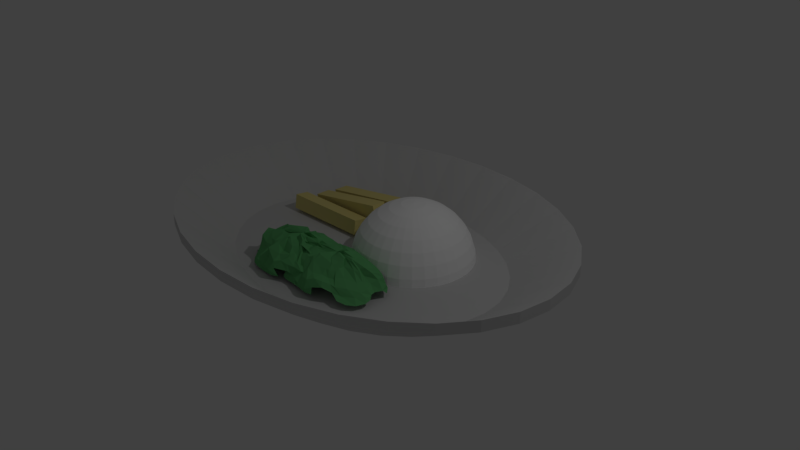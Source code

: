 # Source: rice1_meat1_veg2.blend  (saved by Blender 2.79.0; exported with 4.5.12 LTS)
import bpy
from mathutils import Matrix  # noqa: F401  (used for matrix-valued properties, if any)

bpy.ops.wm.read_factory_settings(use_empty=True)
scene = bpy.context.scene
scene.name = 'Scene'

# ---- collections
col_collection_1 = bpy.data.collections.new('Collection 1'); scene.collection.children.link(col_collection_1)

# ---- materials (node trees are filled in below, after node groups)
mat_vegatbles = bpy.data.materials.new('Vegatbles')
mat_vegatbles.alpha_threshold = 0.0
mat_vegatbles.use_transparent_shadow = False
mat_vegatbles.diffuse_color = (0.1313, 0.448, 0.1618, 1.0)
mat_vegatbles.roughness = 0.5
mat_chicken = bpy.data.materials.new('Chicken')
mat_chicken.alpha_threshold = 0.0
mat_chicken.use_transparent_shadow = False
mat_chicken.diffuse_color = (0.8, 0.69, 0.2589, 1.0)
mat_chicken.roughness = 0.5
mat_rice = bpy.data.materials.new('Rice')
mat_rice.alpha_threshold = 0.0
mat_rice.use_transparent_shadow = False
mat_rice.diffuse_color = (1.0, 1.0, 1.0, 1.0)
mat_rice.roughness = 0.5
mat_rice.specular_intensity = 1.0
mat_plate = bpy.data.materials.new('Plate')
mat_plate.alpha_threshold = 0.0
mat_plate.use_transparent_shadow = False
mat_plate.diffuse_color = (0.6383, 0.6383, 0.6383, 1.0)
mat_plate.roughness = 0.5
mat_plate.specular_intensity = 0.7946
mat_chicken_001 = bpy.data.materials.new('Chicken.001')
mat_chicken_001.alpha_threshold = 0.0
mat_chicken_001.use_transparent_shadow = False
mat_chicken_001.diffuse_color = (0.8, 0.69, 0.2589, 1.0)
mat_chicken_001.roughness = 0.5
mat_chicken_002 = bpy.data.materials.new('Chicken.002')
mat_chicken_002.alpha_threshold = 0.0
mat_chicken_002.use_transparent_shadow = False
mat_chicken_002.diffuse_color = (0.8, 0.69, 0.2589, 1.0)
mat_chicken_002.roughness = 0.5
mat_vegatbles_001 = bpy.data.materials.new('Vegatbles.001')
mat_vegatbles_001.alpha_threshold = 0.0
mat_vegatbles_001.use_transparent_shadow = False
mat_vegatbles_001.diffuse_color = (0.1313, 0.448, 0.1618, 1.0)
mat_vegatbles_001.roughness = 0.5

# ---- material node trees

# ---- world
world_world = bpy.data.worlds.new('World'); scene.world = world_world
world_world.color = (0.05088, 0.05088, 0.05088)
world_world.use_sun_shadow = False
world_world.sun_shadow_jitter_overblur = 0.0
world_world.cycles.sampling_method = 'MANUAL'

# ---- cameras
cam_camera = bpy.data.cameras.new('Camera')
cam_camera.clip_end = 100.0
cam_camera.lens = 35.0
cam_camera.sensor_width = 32.0
cam_camera.sensor_height = 18.0
cam_camera.ortho_scale = 7.314
cam_camera.dof.focus_distance = 0.0
cam_camera.dof.aperture_fstop = 128.0

# ---- lights
light_lamp = bpy.data.lights.new('Lamp', 'POINT')
light_lamp.transmission_factor = 0.0
light_lamp.cutoff_distance = 30.0
light_lamp.energy = 100.0
light_lamp.shadow_buffer_clip_start = 1.001
light_lamp.shadow_soft_size = 0.1
light_lamp.shadow_maximum_resolution = 0.006
light_lamp.use_absolute_resolution = True

# ---- meshes
me_sphere_001 = bpy.data.meshes.new('Sphere.001')
me_sphere_001.from_pydata([(0.6597, -1.823, 0.9053), (0.6959, -1.731, 0.9043), (0.6382, -1.516, 0.7932), (0.4792, -1.212, 0.6418), (0.4571, -1.076, 0.4821), (0.4992, -1.088, 0.4553), (0.6305, -1.788, 0.8875), (0.6919, -1.68, 0.9003), (0.7259, -1.486, 0.8349), (0.7084, -1.293, 0.6499), (0.7389, -1.242, 0.4616), (0.7553, -1.195, 0.3899), (0.6586, -1.756, 0.9436), (0.7267, -1.645, 0.9146), (0.7905, -1.475, 0.8057), (0.8641, -1.372, 0.6142), (0.9696, -1.336, 0.4819), (1.012, -1.257, 0.3858), (0.6851, -1.754, 1.0), (0.7785, -1.674, 0.9286), (0.8788, -1.499, 0.8), (0.9843, -1.381, 0.6327), (1.118, -1.344, 0.5282), (1.192, -1.295, 0.3872), (1.252, -1.313, 0.2947), (1.556, -1.123, -0.06102), (0.7461, -1.786, 0.9977), (0.8365, -1.737, 0.9203), (0.9362, -1.598, 0.8473), (1.067, -1.496, 0.6936), (1.193, -1.45, 0.5252), (1.262, -1.38, 0.3549), (1.298, -1.335, 0.2277), (1.329, -1.307, 0.148), (0.8161, -1.777, 0.9616), (0.9498, -1.767, 0.8501), (1.095, -1.691, 0.7934), (1.21, -1.604, 0.6987), (1.262, -1.549, 0.5405), (1.318, -1.461, 0.3631), (1.337, -1.391, 0.2539), (0.7994, -1.825, 0.9994), (1.005, -1.853, 0.8831), (1.246, -1.824, 0.773), (1.394, -1.728, 0.7179), (1.44, -1.657, 0.6142), (1.473, -1.586, 0.4023), (1.457, -1.509, 0.2665), (0.7675, -1.923, 1.026), (1.011, -1.96, 0.9862), (1.252, -1.934, 0.8435), (1.364, -1.861, 0.7341), (1.443, -1.802, 0.5935), (1.527, -1.783, 0.3424), (1.544, -1.671, 0.2391), (0.8052, -1.959, 0.9602), (1.009, -2.014, 0.9791), (1.169, -2.002, 0.814), (1.248, -1.977, 0.654), (1.385, -1.964, 0.5248), (1.468, -1.959, 0.3409), (0.8542, -2.017, 0.9245), (1.047, -2.045, 0.9541), (1.206, -2.047, 0.7598), (1.3, -2.093, 0.5579), (1.434, -2.135, 0.4694), (1.493, -2.098, 0.3476), (1.524, -2.182, 0.2653), (0.8199, -2.019, 0.9439), (0.975, -2.056, 0.9487), (1.124, -2.114, 0.7791), (1.256, -2.217, 0.5625), (1.4, -2.313, 0.439), (1.504, -2.276, 0.3502), (1.539, -2.355, 0.2503), (0.7502, -1.995, 0.9894), (0.881, -2.034, 0.9526), (0.9485, -2.171, 0.8057), (1.07, -2.352, 0.6424), (1.225, -2.485, 0.5046), (1.38, -2.461, 0.3556), (1.477, -2.568, 0.244), (0.7445, -2.037, 1.006), (0.9176, -2.113, 0.9659), (0.9323, -2.3, 0.8021), (0.9723, -2.498, 0.6368), (1.055, -2.637, 0.5216), (1.2, -2.625, 0.3447), (1.356, -2.718, 0.2615), (0.7145, -2.119, 0.9441), (0.8735, -2.234, 0.8994), (0.9027, -2.378, 0.7602), (0.9481, -2.489, 0.6034), (0.979, -2.653, 0.5478), (1.054, -2.713, 0.3931), (1.206, -2.784, 0.3024), (1.19, -2.822, 0.3008), (0.6764, -2.194, 0.9065), (0.7977, -2.34, 0.8689), (0.8139, -2.468, 0.7603), (0.8536, -2.559, 0.6104), (0.867, -2.758, 0.6048), (0.905, -2.832, 0.4933), (0.6685, -2.194, 0.9009), (0.7754, -2.343, 0.8581), (0.7553, -2.483, 0.7577), (0.7542, -2.602, 0.6566), (0.7346, -2.818, 0.6331), (0.7402, -2.916, 0.4357), (0.7145, -2.908, 0.2263), (0.7507, -2.899, 0.1649), (0.6372, -2.15, 0.9168), (0.669, -2.314, 0.8909), (0.6193, -2.503, 0.7634), (0.6083, -2.695, 0.6531), (0.6179, -2.905, 0.5649), (0.6143, -2.992, 0.3595), (0.5907, -2.936, 0.2167), (0.5664, -2.109, 0.9396), (0.508, -2.31, 0.9329), (0.4694, -2.48, 0.8183), (0.4604, -2.638, 0.691), (0.454, -2.82, 0.527), (0.4391, -2.927, 0.3422), (0.3913, -2.891, 0.2232), (0.3951, -2.88, 0.2217), (0.5719, -2.047, 0.94), (0.4584, -2.262, 0.9372), (0.4121, -2.402, 0.8599), (0.4105, -2.508, 0.738), (0.3692, -2.689, 0.5485), (0.3062, -2.852, 0.3615), (0.2088, -2.866, 0.2312), (0.5336, -2.02, 0.8564), (0.3722, -2.237, 0.8342), (0.3007, -2.395, 0.797), (0.2593, -2.482, 0.7078), (0.2139, -2.603, 0.5459), (0.1292, -2.749, 0.3499), (0.03495, -2.832, 0.205), (-0.02975, -2.856, 0.1491), (0.6092, -1.918, 0.9155), (0.5013, -2.027, 0.867), (0.3276, -2.186, 0.8565), (0.199, -2.347, 0.8045), (0.04218, -2.47, 0.6927), (0.004493, -2.598, 0.5263), (-0.02923, -2.734, 0.3531), (-0.03403, -2.804, 0.2411), (0.4395, -2.045, 0.8809), (0.2928, -2.101, 0.8956), (0.1655, -2.234, 0.8382), (-0.02668, -2.355, 0.7058), (-0.08655, -2.428, 0.4946), (-0.1048, -2.508, 0.329), (-0.1226, -2.57, 0.2018), (0.3643, -2.055, 0.9119), (0.2543, -2.054, 0.9275), (0.1039, -2.144, 0.8377), (-0.06186, -2.212, 0.7088), (-0.1049, -2.225, 0.5099), (-0.1477, -2.254, 0.3663), (-0.2645, -2.271, 0.177), (-0.3871, -2.191, 0.1148), (0.3523, -2.028, 0.8367), (0.2401, -2.011, 0.8502), (0.05543, -2.052, 0.7882), (-0.1072, -2.063, 0.7202), (-0.1538, -2.028, 0.5815), (-0.2226, -2.044, 0.4071), (-0.3375, -2.087, 0.1911), (-0.4085, -2.117, 0.1244), (0.3683, -1.95, 0.9105), (0.1747, -1.898, 0.8911), (0.01172, -1.906, 0.787), (-0.1484, -1.932, 0.7107), (-0.2257, -1.904, 0.615), (-0.2919, -1.887, 0.422), (-0.3986, -1.899, 0.2055), (-0.4452, -1.964, 0.1106), (0.3901, -1.942, 0.947), (0.1642, -1.872, 0.8788), (0.04308, -1.813, 0.7957), (-0.1235, -1.817, 0.6834), (-0.2546, -1.817, 0.5333), (-0.307, -1.796, 0.3253), (-0.3741, -1.768, 0.1751), (-0.4209, -1.838, 0.09423), (0.4219, -1.92, 0.9059), (0.234, -1.87, 0.8392), (0.08359, -1.804, 0.8205), (-0.06722, -1.756, 0.6862), (-0.1731, -1.727, 0.4735), (-0.2299, -1.683, 0.2529), (-0.3094, -1.689, 0.1631), (0.4211, -1.852, 0.8991), (0.272, -1.772, 0.8672), (0.1299, -1.751, 0.8867), (0.001039, -1.681, 0.7506), (-0.09502, -1.592, 0.5121), (-0.146, -1.516, 0.343), (0.454, -1.757, 0.8952), (0.3232, -1.602, 0.8506), (0.216, -1.613, 0.8333), (0.1232, -1.605, 0.7291), (0.06041, -1.488, 0.5406), (-0.01568, -1.338, 0.3934), (-0.02052, -1.133, 0.2828), (0.5744, -1.73, 0.8907), (0.4425, -1.558, 0.8747), (0.2812, -1.513, 0.8068), (0.1632, -1.479, 0.6801), (0.1404, -1.352, 0.5084), (0.1273, -1.282, 0.3579), (0.08475, -1.124, 0.2065), (-0.04346, -1.125, 0.1166), (-0.1022, -1.149, 0.08814), (0.6533, -1.747, 0.8557), (0.5607, -1.584, 0.896), (0.3633, -1.465, 0.8141), (0.2034, -1.353, 0.6508), (0.2239, -1.211, 0.4717), (0.2955, -1.24, 0.3542), (0.2621, -1.192, 0.2249), (0.68, -1.785, 0.8765), (0.6453, -1.632, 0.9031), (0.4814, -1.471, 0.803), (0.3062, -1.269, 0.6658), (0.3478, -1.086, 0.5098), (0.4213, -1.106, 0.4683)], [(32, 33), (95, 96), (109, 110), (124, 125), (139, 140), (214, 215), (215, 216)], [(4, 3, 9, 10), (5, 4, 10, 11), (0, 141, 6), (1, 0, 6, 7), (2, 1, 7, 8), (3, 2, 8, 9), (9, 8, 14, 15), (10, 9, 15, 16), (11, 10, 16, 17), (6, 141, 12), (7, 6, 12, 13), (8, 7, 13, 14), (12, 141, 18), (13, 12, 18, 19), (14, 13, 19, 20), (15, 14, 20, 21), (16, 15, 21, 22), (17, 16, 22, 23), (22, 21, 29, 30), (23, 22, 30, 31), (24, 23, 31, 32), (18, 141, 26), (19, 18, 26, 27), (20, 19, 27, 28), (21, 20, 28, 29), (26, 141, 34), (27, 26, 34, 35), (28, 27, 35, 36), (29, 28, 36, 37), (30, 29, 37, 38), (31, 30, 38, 39), (32, 31, 39, 40), (38, 37, 44, 45), (39, 38, 45, 46), (40, 39, 46, 47), (34, 141, 41), (35, 34, 41, 42), (36, 35, 42, 43), (37, 36, 43, 44), (42, 41, 48, 49), (43, 42, 49, 50), (44, 43, 50, 51), (45, 44, 51, 52), (46, 45, 52, 53), (47, 46, 53, 54), (41, 141, 48), (53, 52, 59, 60), (48, 141, 55), (49, 48, 55, 56), (50, 49, 56, 57), (51, 50, 57, 58), (52, 51, 58, 59), (57, 56, 62, 63), (58, 57, 63, 64), (59, 58, 64, 65), (60, 59, 65, 66), (55, 141, 61), (56, 55, 61, 62), (67, 66, 73, 74), (61, 141, 68), (62, 61, 68, 69), (63, 62, 69, 70), (64, 63, 70, 71), (65, 64, 71, 72), (66, 65, 72, 73), (70, 69, 76, 77), (71, 70, 77, 78), (72, 71, 78, 79), (73, 72, 79, 80), (74, 73, 80, 81), (68, 141, 75), (69, 68, 75, 76), (81, 80, 87, 88), (75, 141, 82), (76, 75, 82, 83), (77, 76, 83, 84), (78, 77, 84, 85), (79, 78, 85, 86), (80, 79, 86, 87), (85, 84, 91, 92), (86, 85, 92, 93), (87, 86, 93, 94), (88, 87, 94, 95), (82, 141, 89), (83, 82, 89, 90), (84, 83, 90, 91), (89, 141, 97), (90, 89, 97, 98), (91, 90, 98, 99), (92, 91, 99, 100), (93, 92, 100, 101), (94, 93, 101, 102), (100, 99, 105, 106), (101, 100, 106, 107), (102, 101, 107, 108), (97, 141, 103), (98, 97, 103, 104), (99, 98, 104, 105), (103, 141, 111), (104, 103, 111, 112), (105, 104, 112, 113), (106, 105, 113, 114), (107, 106, 114, 115), (108, 107, 115, 116), (109, 108, 116, 117), (115, 114, 121, 122), (116, 115, 122, 123), (117, 116, 123, 124), (111, 141, 118), (112, 111, 118, 119), (113, 112, 119, 120), (114, 113, 120, 121), (119, 118, 126, 127), (120, 119, 127, 128), (121, 120, 128, 129), (122, 121, 129, 130), (123, 122, 130, 131), (124, 123, 131, 132), (118, 141, 126), (131, 130, 137, 138), (132, 131, 138, 139), (126, 141, 133), (127, 126, 133, 134), (128, 127, 134, 135), (129, 128, 135, 136), (130, 129, 136, 137), (134, 133, 142, 143), (135, 134, 143, 144), (136, 135, 144, 145), (137, 136, 145, 146), (138, 137, 146, 147), (139, 138, 147, 148), (133, 141, 142), (147, 146, 153, 154), (148, 147, 154, 155), (142, 141, 149), (143, 142, 149, 150), (144, 143, 150, 151), (145, 144, 151, 152), (146, 145, 152, 153), (151, 150, 157, 158), (152, 151, 158, 159), (153, 152, 159, 160), (154, 153, 160, 161), (155, 154, 161, 162), (149, 141, 156), (150, 149, 156, 157), (162, 161, 169, 170), (163, 162, 170, 171), (156, 141, 164), (157, 156, 164, 165), (158, 157, 165, 166), (159, 158, 166, 167), (160, 159, 167, 168), (161, 160, 168, 169), (166, 165, 173, 174), (167, 166, 174, 175), (168, 167, 175, 176), (169, 168, 176, 177), (170, 169, 177, 178), (171, 170, 178, 179), (164, 141, 172), (165, 164, 172, 173), (178, 177, 185, 186), (179, 178, 186, 187), (172, 141, 180), (173, 172, 180, 181), (174, 173, 181, 182), (175, 174, 182, 183), (176, 175, 183, 184), (177, 176, 184, 185), (183, 182, 190, 191), (184, 183, 191, 192), (185, 184, 192, 193), (186, 185, 193, 194), (180, 141, 188), (181, 180, 188, 189), (182, 181, 189, 190), (188, 141, 195), (189, 188, 195, 196), (190, 189, 196, 197), (191, 190, 197, 198), (192, 191, 198, 199), (193, 192, 199, 200), (199, 198, 204, 205), (200, 199, 205, 206), (195, 141, 201), (196, 195, 201, 202), (197, 196, 202, 203), (198, 197, 203, 204), (201, 141, 208), (202, 201, 208, 209), (203, 202, 209, 210), (204, 203, 210, 211), (205, 204, 211, 212), (206, 205, 212, 213), (207, 206, 213, 214), (212, 211, 220, 221), (213, 212, 221, 222), (214, 213, 222, 223), (208, 141, 217), (209, 208, 217, 218), (210, 209, 218, 219), (211, 210, 219, 220), (218, 217, 224, 225), (219, 218, 225, 226), (220, 219, 226, 227), (221, 220, 227, 228), (222, 221, 228, 229), (217, 141, 224), (229, 228, 4, 5), (224, 141, 0), (225, 224, 0, 1), (226, 225, 1, 2), (227, 226, 2, 3), (228, 227, 3, 4)])
me_sphere_001.materials.append(mat_vegatbles)
me_sphere_001.use_remesh_preserve_volume = False
me_sphere_001.use_remesh_preserve_attributes = False
me_sphere_001.use_mirror_vertex_groups = False
me_sphere_001.update()
me_cube_001 = bpy.data.meshes.new('Cube.001')
me_cube_001.from_pydata([(-1.0, -1.0, -1.0), (-1.0, -1.0, 1.0), (-1.0, 1.0, -1.0), (-1.0, 1.0, 1.0), (1.0, -1.0, -1.0), (1.0, -1.0, 1.0), (1.0, 1.0, -1.0), (1.0, 1.0, 1.0)], [], [(0, 1, 3, 2), (2, 3, 7, 6), (6, 7, 5, 4), (4, 5, 1, 0), (2, 6, 4, 0), (7, 3, 1, 5)])
me_cube_001.materials.append(mat_chicken)
me_cube_001.use_remesh_preserve_volume = False
me_cube_001.use_remesh_preserve_attributes = False
me_cube_001.use_mirror_vertex_groups = False
me_cube_001.update()
me_sphere = bpy.data.meshes.new('Sphere')
me_sphere.from_pydata([(0.0, 0.1951, 0.9808), (0.0, 0.3827, 0.9239), (0.0, 0.5556, 0.8315), (0.0, 0.7071, 0.7071), (0.0, 0.8315, 0.5556), (0.0, 0.9239, 0.3827), (0.0, 0.9808, 0.1951), (0.0, 1.0, 7.55e-08), (0.03806, 0.1913, 0.9808), (0.07466, 0.3753, 0.9239), (0.1084, 0.5449, 0.8315), (0.1379, 0.6935, 0.7071), (0.1622, 0.8155, 0.5556), (0.1802, 0.9061, 0.3827), (0.1913, 0.9619, 0.1951), (0.1951, 0.9808, 7.55e-08), (0.07466, 0.1802, 0.9808), (0.1464, 0.3536, 0.9239), (0.2126, 0.5133, 0.8315), (0.2706, 0.6533, 0.7071), (0.3182, 0.7682, 0.5556), (0.3536, 0.8536, 0.3827), (0.3753, 0.9061, 0.1951), (0.3827, 0.9239, 7.55e-08), (0.1084, 0.1622, 0.9808), (0.2126, 0.3182, 0.9239), (0.3087, 0.4619, 0.8315), (0.3928, 0.5879, 0.7071), (0.4619, 0.6913, 0.5556), (0.5133, 0.7682, 0.3827), (0.5449, 0.8155, 0.1951), (0.5556, 0.8315, 7.55e-08), (0.1379, 0.1379, 0.9808), (0.2706, 0.2706, 0.9239), (0.3928, 0.3928, 0.8315), (0.5, 0.5, 0.7071), (0.5879, 0.5879, 0.5556), (0.6533, 0.6533, 0.3827), (0.6935, 0.6935, 0.1951), (0.7071, 0.7071, 7.55e-08), (0.1622, 0.1084, 0.9808), (0.3182, 0.2126, 0.9239), (0.4619, 0.3087, 0.8315), (0.5879, 0.3928, 0.7071), (0.6913, 0.4619, 0.5556), (0.7682, 0.5133, 0.3827), (0.8155, 0.5449, 0.1951), (0.8315, 0.5556, 7.55e-08), (0.1802, 0.07466, 0.9808), (0.3536, 0.1464, 0.9239), (0.5133, 0.2126, 0.8315), (0.6533, 0.2706, 0.7071), (0.7682, 0.3182, 0.5556), (0.8536, 0.3536, 0.3827), (0.9061, 0.3753, 0.1951), (0.9239, 0.3827, 7.55e-08), (0.1913, 0.03806, 0.9808), (0.3753, 0.07466, 0.9239), (0.5449, 0.1084, 0.8315), (0.6935, 0.1379, 0.7071), (0.8155, 0.1622, 0.5556), (0.9061, 0.1802, 0.3827), (0.9619, 0.1913, 0.1951), (0.9808, 0.1951, 7.55e-08), (0.1951, -3.266e-07, 0.9808), (0.3827, -3.192e-07, 0.9239), (0.5556, -3.117e-07, 0.8315), (0.7071, -3.192e-07, 0.7071), (0.8315, -3.341e-07, 0.5556), (0.9239, -2.745e-07, 0.3827), (0.9808, -3.937e-07, 0.1951), (1.0, -3.788e-07, 7.55e-08), (0.1913, -0.03806, 0.9808), (0.3753, -0.07466, 0.9239), (0.5449, -0.1084, 0.8315), (0.6935, -0.138, 0.7071), (0.8155, -0.1622, 0.5556), (0.9061, -0.1802, 0.3827), (0.9619, -0.1913, 0.1951), (0.9808, -0.1951, 7.55e-08), (0.1802, -0.07466, 0.9808), (0.3536, -0.1464, 0.9239), (0.5133, -0.2126, 0.8315), (0.6533, -0.2706, 0.7071), (0.7682, -0.3182, 0.5556), (0.8536, -0.3536, 0.3827), (0.9061, -0.3753, 0.1951), (0.9239, -0.3827, 7.55e-08), (0.1622, -0.1084, 0.9808), (0.3182, -0.2126, 0.9239), (0.4619, -0.3087, 0.8315), (0.5879, -0.3928, 0.7071), (0.6913, -0.4619, 0.5556), (0.7682, -0.5133, 0.3827), (0.8155, -0.5449, 0.1951), (0.8315, -0.5556, 7.55e-08), (0.1379, -0.138, 0.9808), (0.2706, -0.2706, 0.9239), (0.3928, -0.3928, 0.8315), (0.5, -0.5, 0.7071), (0.5879, -0.5879, 0.5556), (0.6533, -0.6533, 0.3827), (0.6935, -0.6935, 0.1951), (0.7071, -0.7071, 7.55e-08), (0.1084, -0.1622, 0.9808), (0.2126, -0.3182, 0.9239), (0.3087, -0.4619, 0.8315), (0.3928, -0.5879, 0.7071), (0.4619, -0.6913, 0.5556), (0.5133, -0.7682, 0.3827), (0.5449, -0.8155, 0.1951), (0.5556, -0.8315, 7.55e-08), (0.07466, -0.1802, 0.9808), (0.1464, -0.3536, 0.9239), (0.2126, -0.5133, 0.8315), (0.2706, -0.6533, 0.7071), (0.3182, -0.7682, 0.5556), (0.3536, -0.8536, 0.3827), (0.3753, -0.9061, 0.1951), (0.3827, -0.9239, 7.55e-08), (0.03806, -0.1913, 0.9808), (0.07466, -0.3753, 0.9239), (0.1084, -0.5449, 0.8315), (0.1379, -0.6935, 0.7071), (0.1622, -0.8155, 0.5556), (0.1802, -0.9061, 0.3827), (0.1913, -0.9619, 0.1951), (0.1951, -0.9808, 7.55e-08), (-7.212e-09, -0.1951, 0.9808), (4.122e-08, -0.3827, 0.9239), (2.632e-08, -0.5556, 0.8315), (-2.584e-08, -0.7071, 0.7071), (-8.544e-08, -0.8315, 0.5556), (6.357e-08, -0.9239, 0.3827), (-8.544e-08, -0.9808, 0.1951), (-1.003e-07, -1.0, 7.55e-08), (-0.03806, -0.1913, 0.9808), (-0.07466, -0.3753, 0.9239), (-0.1084, -0.5449, 0.8315), (-0.1379, -0.6935, 0.7071), (-0.1622, -0.8155, 0.5556), (-0.1802, -0.9061, 0.3827), (-0.1913, -0.9619, 0.1951), (-0.1951, -0.9808, 7.55e-08), (-0.07466, -0.1802, 0.9808), (-0.1464, -0.3536, 0.9239), (-0.2126, -0.5133, 0.8315), (-0.2706, -0.6533, 0.7071), (-0.3182, -0.7682, 0.5556), (-0.3536, -0.8536, 0.3827), (-0.3753, -0.9061, 0.1951), (-0.3827, -0.9239, 7.55e-08), (-0.1084, -0.1622, 0.9808), (-0.2126, -0.3182, 0.9239), (-0.3087, -0.4619, 0.8315), (-0.3928, -0.5879, 0.7071), (-0.4619, -0.6913, 0.5556), (-0.5133, -0.7682, 0.3827), (-0.5449, -0.8155, 0.1951), (-0.5556, -0.8315, 7.55e-08), (-2.304e-07, -5.562e-07, 1.0), (-0.1379, -0.138, 0.9808), (-0.2706, -0.2706, 0.9239), (-0.3928, -0.3928, 0.8315), (-0.5, -0.5, 0.7071), (-0.5879, -0.5879, 0.5556), (-0.6533, -0.6533, 0.3827), (-0.6935, -0.6935, 0.1951), (-0.7071, -0.7071, 7.55e-08), (-0.1622, -0.1084, 0.9808), (-0.3182, -0.2126, 0.9239), (-0.4619, -0.3087, 0.8315), (-0.5879, -0.3928, 0.7071), (-0.6913, -0.4619, 0.5556), (-0.7682, -0.5133, 0.3827), (-0.8155, -0.5449, 0.1951), (-0.8315, -0.5556, 7.55e-08), (-0.1802, -0.07466, 0.9808), (-0.3536, -0.1464, 0.9239), (-0.5133, -0.2126, 0.8315), (-0.6533, -0.2706, 0.7071), (-0.7682, -0.3182, 0.5556), (-0.8536, -0.3536, 0.3827), (-0.9061, -0.3753, 0.1951), (-0.9239, -0.3827, 7.55e-08), (-0.1913, -0.03806, 0.9808), (-0.3753, -0.07466, 0.9239), (-0.5449, -0.1084, 0.8315), (-0.6935, -0.1379, 0.7071), (-0.8155, -0.1622, 0.5556), (-0.9061, -0.1802, 0.3827), (-0.9619, -0.1913, 0.1951), (-0.9808, -0.1951, 7.55e-08), (-0.1951, -3.117e-07, 0.9808), (-0.3827, -2.819e-07, 0.9239), (-0.5556, -2.819e-07, 0.8315), (-0.7071, -1.851e-07, 0.7071), (-0.8315, -1.404e-07, 0.5556), (-0.9239, -3.192e-07, 0.3827), (-0.9808, -9.567e-08, 0.1951), (-1.0, -1.404e-07, 7.55e-08), (-0.1913, 0.03806, 0.9808), (-0.3753, 0.07466, 0.9239), (-0.5449, 0.1084, 0.8315), (-0.6935, 0.1379, 0.7071), (-0.8155, 0.1622, 0.5556), (-0.9061, 0.1802, 0.3827), (-0.9619, 0.1913, 0.1951), (-0.9808, 0.1951, 7.55e-08), (-0.1802, 0.07466, 0.9808), (-0.3536, 0.1464, 0.9239), (-0.5133, 0.2126, 0.8315), (-0.6533, 0.2706, 0.7071), (-0.7682, 0.3182, 0.5556), (-0.8536, 0.3536, 0.3827), (-0.9061, 0.3753, 0.1951), (-0.9239, 0.3827, 7.55e-08), (-0.1622, 0.1084, 0.9808), (-0.3182, 0.2126, 0.9239), (-0.4619, 0.3087, 0.8315), (-0.5879, 0.3928, 0.7071), (-0.6913, 0.4619, 0.5556), (-0.7682, 0.5133, 0.3827), (-0.8155, 0.5449, 0.1951), (-0.8315, 0.5556, 7.55e-08), (-0.1379, 0.1379, 0.9808), (-0.2706, 0.2706, 0.9239), (-0.3928, 0.3928, 0.8315), (-0.5, 0.5, 0.7071), (-0.5879, 0.5879, 0.5556), (-0.6533, 0.6533, 0.3827), (-0.6935, 0.6935, 0.1951), (-0.7071, 0.7071, 7.55e-08), (-0.1084, 0.1622, 0.9808), (-0.2126, 0.3182, 0.9239), (-0.3087, 0.4619, 0.8315), (-0.3928, 0.5879, 0.7071), (-0.4619, 0.6913, 0.5556), (-0.5133, 0.7682, 0.3827), (-0.5449, 0.8155, 0.1951), (-0.5556, 0.8315, 7.55e-08), (-0.07466, 0.1802, 0.9808), (-0.1464, 0.3536, 0.9239), (-0.2126, 0.5133, 0.8315), (-0.2706, 0.6533, 0.7071), (-0.3182, 0.7682, 0.5556), (-0.3536, 0.8536, 0.3827), (-0.3753, 0.9061, 0.1951), (-0.3827, 0.9239, 7.55e-08), (-0.03806, 0.1913, 0.9808), (-0.07466, 0.3753, 0.9239), (-0.1084, 0.5449, 0.8315), (-0.1379, 0.6935, 0.7071), (-0.1622, 0.8155, 0.5556), (-0.1802, 0.9061, 0.3827), (-0.1913, 0.9619, 0.1951), (-0.1951, 0.9808, 7.55e-08)], [], [(3, 2, 10, 11), (4, 3, 11, 12), (5, 4, 12, 13), (6, 5, 13, 14), (7, 6, 14, 15), (0, 160, 8), (1, 0, 8, 9), (2, 1, 9, 10), (10, 9, 17, 18), (11, 10, 18, 19), (12, 11, 19, 20), (13, 12, 20, 21), (14, 13, 21, 22), (15, 14, 22, 23), (8, 160, 16), (9, 8, 16, 17), (22, 21, 29, 30), (23, 22, 30, 31), (16, 160, 24), (17, 16, 24, 25), (18, 17, 25, 26), (19, 18, 26, 27), (20, 19, 27, 28), (21, 20, 28, 29), (27, 26, 34, 35), (28, 27, 35, 36), (29, 28, 36, 37), (30, 29, 37, 38), (31, 30, 38, 39), (24, 160, 32), (25, 24, 32, 33), (26, 25, 33, 34), (39, 38, 46, 47), (32, 160, 40), (33, 32, 40, 41), (34, 33, 41, 42), (35, 34, 42, 43), (36, 35, 43, 44), (37, 36, 44, 45), (38, 37, 45, 46), (43, 42, 50, 51), (44, 43, 51, 52), (45, 44, 52, 53), (46, 45, 53, 54), (47, 46, 54, 55), (40, 160, 48), (41, 40, 48, 49), (42, 41, 49, 50), (55, 54, 62, 63), (48, 160, 56), (49, 48, 56, 57), (50, 49, 57, 58), (51, 50, 58, 59), (52, 51, 59, 60), (53, 52, 60, 61), (54, 53, 61, 62), (60, 59, 67, 68), (61, 60, 68, 69), (62, 61, 69, 70), (63, 62, 70, 71), (56, 160, 64), (57, 56, 64, 65), (58, 57, 65, 66), (59, 58, 66, 67), (65, 64, 72, 73), (66, 65, 73, 74), (67, 66, 74, 75), (68, 67, 75, 76), (69, 68, 76, 77), (70, 69, 77, 78), (71, 70, 78, 79), (64, 160, 72), (77, 76, 84, 85), (78, 77, 85, 86), (79, 78, 86, 87), (72, 160, 80), (73, 72, 80, 81), (74, 73, 81, 82), (75, 74, 82, 83), (76, 75, 83, 84), (81, 80, 88, 89), (82, 81, 89, 90), (83, 82, 90, 91), (84, 83, 91, 92), (85, 84, 92, 93), (86, 85, 93, 94), (87, 86, 94, 95), (80, 160, 88), (93, 92, 100, 101), (94, 93, 101, 102), (95, 94, 102, 103), (88, 160, 96), (89, 88, 96, 97), (90, 89, 97, 98), (91, 90, 98, 99), (92, 91, 99, 100), (98, 97, 105, 106), (99, 98, 106, 107), (100, 99, 107, 108), (101, 100, 108, 109), (102, 101, 109, 110), (103, 102, 110, 111), (96, 160, 104), (97, 96, 104, 105), (110, 109, 117, 118), (111, 110, 118, 119), (104, 160, 112), (105, 104, 112, 113), (106, 105, 113, 114), (107, 106, 114, 115), (108, 107, 115, 116), (109, 108, 116, 117), (114, 113, 121, 122), (115, 114, 122, 123), (116, 115, 123, 124), (117, 116, 124, 125), (118, 117, 125, 126), (119, 118, 126, 127), (112, 160, 120), (113, 112, 120, 121), (126, 125, 133, 134), (127, 126, 134, 135), (120, 160, 128), (121, 120, 128, 129), (122, 121, 129, 130), (123, 122, 130, 131), (124, 123, 131, 132), (125, 124, 132, 133), (131, 130, 138, 139), (132, 131, 139, 140), (133, 132, 140, 141), (134, 133, 141, 142), (135, 134, 142, 143), (128, 160, 136), (129, 128, 136, 137), (130, 129, 137, 138), (143, 142, 150, 151), (136, 160, 144), (137, 136, 144, 145), (138, 137, 145, 146), (139, 138, 146, 147), (140, 139, 147, 148), (141, 140, 148, 149), (142, 141, 149, 150), (148, 147, 155, 156), (149, 148, 156, 157), (150, 149, 157, 158), (151, 150, 158, 159), (144, 160, 152), (145, 144, 152, 153), (146, 145, 153, 154), (147, 146, 154, 155), (152, 160, 161), (153, 152, 161, 162), (154, 153, 162, 163), (155, 154, 163, 164), (156, 155, 164, 165), (157, 156, 165, 166), (158, 157, 166, 167), (159, 158, 167, 168), (165, 164, 172, 173), (166, 165, 173, 174), (167, 166, 174, 175), (168, 167, 175, 176), (161, 160, 169), (162, 161, 169, 170), (163, 162, 170, 171), (164, 163, 171, 172), (170, 169, 177, 178), (171, 170, 178, 179), (172, 171, 179, 180), (173, 172, 180, 181), (174, 173, 181, 182), (175, 174, 182, 183), (176, 175, 183, 184), (169, 160, 177), (182, 181, 189, 190), (183, 182, 190, 191), (184, 183, 191, 192), (177, 160, 185), (178, 177, 185, 186), (179, 178, 186, 187), (180, 179, 187, 188), (181, 180, 188, 189), (186, 185, 193, 194), (187, 186, 194, 195), (188, 187, 195, 196), (189, 188, 196, 197), (190, 189, 197, 198), (191, 190, 198, 199), (192, 191, 199, 200), (185, 160, 193), (198, 197, 205, 206), (199, 198, 206, 207), (200, 199, 207, 208), (193, 160, 201), (194, 193, 201, 202), (195, 194, 202, 203), (196, 195, 203, 204), (197, 196, 204, 205), (203, 202, 210, 211), (204, 203, 211, 212), (205, 204, 212, 213), (206, 205, 213, 214), (207, 206, 214, 215), (208, 207, 215, 216), (201, 160, 209), (202, 201, 209, 210), (215, 214, 222, 223), (216, 215, 223, 224), (209, 160, 217), (210, 209, 217, 218), (211, 210, 218, 219), (212, 211, 219, 220), (213, 212, 220, 221), (214, 213, 221, 222), (220, 219, 227, 228), (221, 220, 228, 229), (222, 221, 229, 230), (223, 222, 230, 231), (224, 223, 231, 232), (217, 160, 225), (218, 217, 225, 226), (219, 218, 226, 227), (232, 231, 239, 240), (225, 160, 233), (226, 225, 233, 234), (227, 226, 234, 235), (228, 227, 235, 236), (229, 228, 236, 237), (230, 229, 237, 238), (231, 230, 238, 239), (236, 235, 243, 244), (237, 236, 244, 245), (238, 237, 245, 246), (239, 238, 246, 247), (240, 239, 247, 248), (233, 160, 241), (234, 233, 241, 242), (235, 234, 242, 243), (248, 247, 255, 256), (241, 160, 249), (242, 241, 249, 250), (243, 242, 250, 251), (244, 243, 251, 252), (245, 244, 252, 253), (246, 245, 253, 254), (247, 246, 254, 255), (253, 252, 3, 4), (254, 253, 4, 5), (255, 254, 5, 6), (256, 255, 6, 7), (249, 160, 0), (250, 249, 0, 1), (251, 250, 1, 2), (252, 251, 2, 3)])
me_sphere.materials.append(mat_rice)
me_sphere.use_remesh_preserve_volume = False
me_sphere.use_remesh_preserve_attributes = False
me_sphere.use_mirror_vertex_groups = False
me_sphere.update()
me_cylinder = bpy.data.meshes.new('Cylinder')
me_cylinder.from_pydata([(-1.788e-07, 1.0, -1.0), (-1.788e-07, 1.0, 1.0), (0.1951, 0.9808, -1.0), (0.1951, 0.9808, 1.0), (0.3827, 0.9239, -1.0), (0.3827, 0.9239, 1.0), (0.5556, 0.8315, -1.0), (0.5556, 0.8315, 1.0), (0.7071, 0.7071, -1.0), (0.7071, 0.7071, 1.0), (0.8315, 0.5556, -1.0), (0.8315, 0.5556, 1.0), (0.9239, 0.3827, -1.0), (0.9239, 0.3827, 1.0), (0.9808, 0.1951, -1.0), (0.9808, 0.1951, 1.0), (1.0, -1.788e-07, -1.0), (1.0, -1.788e-07, 1.0), (0.9808, -0.1951, -1.0), (0.9808, -0.1951, 1.0), (0.9239, -0.3827, -1.0), (0.9239, -0.3827, 1.0), (0.8315, -0.5556, -1.0), (0.8315, -0.5556, 1.0), (0.7071, -0.7071, -1.0), (0.7071, -0.7071, 1.0), (0.5556, -0.8315, -1.0), (0.5556, -0.8315, 1.0), (0.3827, -0.9239, -1.0), (0.3827, -0.9239, 1.0), (0.1951, -0.9808, -1.0), (0.1951, -0.9808, 1.0), (-4.917e-07, -1.0, -1.0), (-4.917e-07, -1.0, 1.0), (-0.1951, -0.9808, -1.0), (-0.1951, -0.9808, 1.0), (-0.3827, -0.9239, -1.0), (-0.3827, -0.9239, 1.0), (-0.5556, -0.8315, -1.0), (-0.5556, -0.8315, 1.0), (-0.7071, -0.7071, -1.0), (-0.7071, -0.7071, 1.0), (-0.8315, -0.5556, -1.0), (-0.8315, -0.5556, 1.0), (-0.9239, -0.3827, -1.0), (-0.9239, -0.3827, 1.0), (-0.9808, -0.1951, -1.0), (-0.9808, -0.1951, 1.0), (-1.0, 7.153e-07, -1.0), (-1.0, 7.153e-07, 1.0), (-0.9808, 0.1951, -1.0), (-0.9808, 0.1951, 1.0), (-0.9239, 0.3827, -1.0), (-0.9239, 0.3827, 1.0), (-0.8315, 0.5556, -1.0), (-0.8315, 0.5556, 1.0), (-0.7071, 0.7071, -1.0), (-0.7071, 0.7071, 1.0), (-0.5556, 0.8315, -1.0), (-0.5556, 0.8315, 1.0), (-0.3827, 0.9239, -1.0), (-0.3827, 0.9239, 1.0), (-0.1951, 0.9808, -1.0), (-0.1951, 0.9808, 1.0), (-1.788e-07, 1.0, -1.0), (0.1951, 0.9808, -1.0), (0.1951, 0.9808, 1.0), (-1.788e-07, 1.0, 1.0), (0.3827, 0.9239, -1.0), (0.3827, 0.9239, 1.0), (0.5556, 0.8315, -1.0), (0.5556, 0.8315, 1.0), (0.7071, 0.7071, -1.0), (0.7071, 0.7071, 1.0), (0.8315, 0.5556, -1.0), (0.8315, 0.5556, 1.0), (0.9239, 0.3827, -1.0), (0.9239, 0.3827, 1.0), (0.9808, 0.1951, -1.0), (0.9808, 0.1951, 1.0), (1.0, -1.788e-07, -1.0), (1.0, -1.788e-07, 1.0), (0.9808, -0.1951, -1.0), (0.9808, -0.1951, 1.0), (0.9239, -0.3827, -1.0), (0.9239, -0.3827, 1.0), (0.8315, -0.5556, -1.0), (0.8315, -0.5556, 1.0), (0.7071, -0.7071, -1.0), (0.7071, -0.7071, 1.0), (0.5556, -0.8315, -1.0), (0.5556, -0.8315, 1.0), (0.3827, -0.9239, -1.0), (0.3827, -0.9239, 1.0), (0.1951, -0.9808, -1.0), (0.1951, -0.9808, 1.0), (-4.917e-07, -1.0, -1.0), (-4.917e-07, -1.0, 1.0), (-0.1951, -0.9808, -1.0), (-0.1951, -0.9808, 1.0), (-0.3827, -0.9239, -1.0), (-0.3827, -0.9239, 1.0), (-0.5556, -0.8315, -1.0), (-0.5556, -0.8315, 1.0), (-0.7071, -0.7071, -1.0), (-0.7071, -0.7071, 1.0), (-0.8315, -0.5556, -1.0), (-0.8315, -0.5556, 1.0), (-0.9239, -0.3827, -1.0), (-0.9239, -0.3827, 1.0), (-0.9808, -0.1951, -1.0), (-0.9808, -0.1951, 1.0), (-1.0, 7.153e-07, -1.0), (-1.0, 7.153e-07, 1.0), (-0.9808, 0.1951, -1.0), (-0.9808, 0.1951, 1.0), (-0.9239, 0.3827, -1.0), (-0.9239, 0.3827, 1.0), (-0.8315, 0.5556, -1.0), (-0.8315, 0.5556, 1.0), (-0.7071, 0.7071, -1.0), (-0.7071, 0.7071, 1.0), (-0.5556, 0.8315, -1.0), (-0.5556, 0.8315, 1.0), (-0.3827, 0.9239, -1.0), (-0.3827, 0.9239, 1.0), (-0.1951, 0.9808, -1.0), (-0.1951, 0.9808, 1.0), (-2.543e-07, 1.437, 9.648), (0.2804, 1.41, 9.648), (0.2804, 1.41, 12.52), (-2.543e-07, 1.437, 12.52), (0.5501, 1.328, 9.648), (0.5501, 1.328, 12.52), (0.7986, 1.195, 9.648), (0.7986, 1.195, 12.52), (1.016, 1.016, 9.648), (1.016, 1.016, 12.52), (1.195, 0.7986, 9.648), (1.195, 0.7986, 12.52), (1.328, 0.5501, 9.648), (1.328, 0.5501, 12.52), (1.41, 0.2804, 9.648), (1.41, 0.2804, 12.52), (1.437, -2.99e-07, 9.648), (1.437, -2.99e-07, 12.52), (1.41, -0.2804, 9.648), (1.41, -0.2804, 12.52), (1.328, -0.5501, 9.648), (1.328, -0.5501, 12.52), (1.195, -0.7986, 9.648), (1.195, -0.7986, 12.52), (1.016, -1.016, 9.648), (1.016, -1.016, 12.52), (0.7986, -1.195, 9.648), (0.7986, -1.195, 12.52), (0.5501, -1.328, 9.648), (0.5501, -1.328, 12.52), (0.2804, -1.41, 9.648), (0.2804, -1.41, 12.52), (-7.042e-07, -1.437, 9.648), (-7.042e-07, -1.437, 12.52), (-0.2804, -1.41, 9.648), (-0.2804, -1.41, 12.52), (-0.5501, -1.328, 9.648), (-0.5501, -1.328, 12.52), (-0.7986, -1.195, 9.648), (-0.7986, -1.195, 12.52), (-1.016, -1.016, 9.648), (-1.016, -1.016, 12.52), (-1.195, -0.7986, 9.648), (-1.195, -0.7986, 12.52), (-1.328, -0.5501, 9.648), (-1.328, -0.5501, 12.52), (-1.41, -0.2804, 9.648), (-1.41, -0.2804, 12.52), (-1.437, 9.862e-07, 9.648), (-1.437, 9.862e-07, 12.52), (-1.41, 0.2804, 9.648), (-1.41, 0.2804, 12.52), (-1.328, 0.5501, 9.648), (-1.328, 0.5501, 12.52), (-1.195, 0.7986, 9.648), (-1.195, 0.7986, 12.52), (-1.016, 1.016, 9.648), (-1.016, 1.016, 12.52), (-0.7986, 1.195, 9.648), (-0.7986, 1.195, 12.52), (-0.5501, 1.328, 9.648), (-0.5501, 1.328, 12.52), (-0.2804, 1.41, 9.648), (-0.2804, 1.41, 12.52)], [], [(26, 24, 88, 90), (59, 61, 125, 123), (8, 6, 70, 72), (41, 43, 107, 105), (60, 58, 122, 124), (23, 25, 89, 87), (42, 40, 104, 106), (5, 7, 71, 69), (24, 22, 86, 88), (57, 59, 123, 121), (6, 4, 68, 70), (39, 41, 105, 103), (58, 56, 120, 122), (21, 23, 87, 85), (40, 38, 102, 104), (3, 5, 69, 66), (22, 20, 84, 86), (55, 57, 121, 119), (4, 2, 65, 68), (37, 39, 103, 101), (56, 54, 118, 120), (19, 21, 85, 83), (38, 36, 100, 102), (20, 18, 82, 84), (53, 55, 119, 117), (1, 3, 66, 67), (35, 37, 101, 99), (54, 52, 116, 118), (2, 0, 64, 65), (17, 19, 83, 81), (3, 1, 63, 61, 59, 57, 55, 53, 51, 49, 47, 45, 43, 41, 39, 37, 35, 33, 31, 29, 27, 25, 23, 21, 19, 17, 15, 13, 11, 9, 7, 5), (36, 34, 98, 100), (18, 16, 80, 82), (0, 2, 4, 6, 8, 10, 12, 14, 16, 18, 20, 22, 24, 26, 28, 30, 32, 34, 36, 38, 40, 42, 44, 46, 48, 50, 52, 54, 56, 58, 60, 62), (96, 94, 158, 160), (78, 76, 140, 142), (111, 113, 177, 175), (93, 95, 159, 157), (112, 110, 174, 176), (75, 77, 141, 139), (94, 92, 156, 158), (127, 67, 131, 191), (76, 74, 138, 140), (109, 111, 175, 173), (64, 126, 190, 128), (91, 93, 157, 155), (110, 108, 172, 174), (73, 75, 139, 137), (92, 90, 154, 156), (125, 127, 191, 189), (74, 72, 136, 138), (107, 109, 173, 171), (126, 124, 188, 190), (89, 91, 155, 153), (108, 106, 170, 172), (71, 73, 137, 135), (90, 88, 152, 154), (123, 125, 189, 187), (72, 70, 134, 136), (105, 107, 171, 169), (124, 122, 186, 188), (87, 89, 153, 151), (106, 104, 168, 170), (69, 71, 135, 133), (88, 86, 150, 152), (121, 123, 187, 185), (7, 9, 73, 71), (44, 42, 106, 108), (25, 27, 91, 89), (62, 60, 124, 126), (43, 45, 109, 107), (10, 8, 72, 74), (61, 63, 127, 125), (28, 26, 90, 92), (9, 11, 75, 73), (46, 44, 108, 110), (27, 29, 93, 91), (0, 62, 126, 64), (45, 47, 111, 109), (12, 10, 74, 76), (63, 1, 67, 127), (30, 28, 92, 94), (11, 13, 77, 75), (48, 46, 110, 112), (29, 31, 95, 93), (47, 49, 113, 111), (14, 12, 76, 78), (32, 30, 94, 96), (13, 15, 79, 77), (50, 48, 112, 114), (31, 33, 97, 95), (49, 51, 115, 113), (16, 14, 78, 80), (34, 32, 96, 98), (15, 17, 81, 79), (52, 50, 114, 116), (33, 35, 99, 97), (51, 53, 117, 115), (128, 131, 130, 129), (129, 130, 133, 132), (132, 133, 135, 134), (134, 135, 137, 136), (136, 137, 139, 138), (138, 139, 141, 140), (140, 141, 143, 142), (142, 143, 145, 144), (144, 145, 147, 146), (146, 147, 149, 148), (148, 149, 151, 150), (150, 151, 153, 152), (152, 153, 155, 154), (154, 155, 157, 156), (156, 157, 159, 158), (158, 159, 161, 160), (160, 161, 163, 162), (162, 163, 165, 164), (164, 165, 167, 166), (166, 167, 169, 168), (168, 169, 171, 170), (170, 171, 173, 172), (172, 173, 175, 174), (174, 175, 177, 176), (176, 177, 179, 178), (178, 179, 181, 180), (180, 181, 183, 182), (182, 183, 185, 184), (184, 185, 187, 186), (186, 187, 189, 188), (188, 189, 191, 190), (190, 191, 131, 128), (77, 79, 143, 141), (114, 112, 176, 178), (95, 97, 161, 159), (113, 115, 179, 177), (80, 78, 142, 144), (98, 96, 160, 162), (79, 81, 145, 143), (116, 114, 178, 180), (97, 99, 163, 161), (115, 117, 181, 179), (82, 80, 144, 146), (100, 98, 162, 164), (81, 83, 147, 145), (65, 64, 128, 129), (118, 116, 180, 182), (99, 101, 165, 163), (67, 66, 130, 131), (117, 119, 183, 181), (84, 82, 146, 148), (102, 100, 164, 166), (83, 85, 149, 147), (120, 118, 182, 184), (101, 103, 167, 165), (68, 65, 129, 132), (119, 121, 185, 183), (86, 84, 148, 150), (66, 69, 133, 130), (104, 102, 166, 168), (85, 87, 151, 149), (122, 120, 184, 186), (103, 105, 169, 167), (70, 68, 132, 134)])
me_cylinder.materials.append(mat_plate)
me_cylinder.use_remesh_preserve_volume = False
me_cylinder.use_remesh_preserve_attributes = False
me_cylinder.use_mirror_vertex_groups = False
me_cylinder.update()
me_cube_002 = bpy.data.meshes.new('Cube.002')
me_cube_002.from_pydata([(-1.0, -1.0, -1.0), (-1.0, -1.0, 1.0), (-1.0, 1.0, -1.0), (-1.0, 1.0, 1.0), (1.0, -1.0, -1.0), (1.0, -1.0, 1.0), (1.0, 1.0, -1.0), (1.0, 1.0, 1.0)], [], [(0, 1, 3, 2), (2, 3, 7, 6), (6, 7, 5, 4), (4, 5, 1, 0), (2, 6, 4, 0), (7, 3, 1, 5)])
me_cube_002.materials.append(mat_chicken_001)
me_cube_002.use_remesh_preserve_volume = False
me_cube_002.use_remesh_preserve_attributes = False
me_cube_002.use_mirror_vertex_groups = False
me_cube_002.update()
me_cube_003 = bpy.data.meshes.new('Cube.003')
me_cube_003.from_pydata([(-1.0, -1.0, -1.0), (-1.0, -1.0, 1.0), (-1.0, 1.0, -1.0), (-1.0, 1.0, 1.0), (1.0, -1.0, -1.0), (1.0, -1.0, 1.0), (1.0, 1.0, -1.0), (1.0, 1.0, 1.0)], [], [(0, 1, 3, 2), (2, 3, 7, 6), (6, 7, 5, 4), (4, 5, 1, 0), (2, 6, 4, 0), (7, 3, 1, 5)])
me_cube_003.materials.append(mat_chicken_002)
me_cube_003.use_remesh_preserve_volume = False
me_cube_003.use_remesh_preserve_attributes = False
me_cube_003.use_mirror_vertex_groups = False
me_cube_003.update()
me_sphere_002 = bpy.data.meshes.new('Sphere.002')
me_sphere_002.from_pydata([(1.073, -1.826, 0.9766), (1.105, -1.75, 0.9065), (1.089, -1.54, 0.7811), (0.9613, -1.198, 0.6567), (0.9229, -1.081, 0.4952), (0.9288, -1.089, 0.3857), (1.115, -1.905, 0.9505), (1.139, -1.684, 0.8968), (1.148, -1.478, 0.8236), (1.166, -1.283, 0.6948), (1.179, -1.141, 0.4741), (1.204, -1.18, 0.2796), (1.135, -1.805, 0.9991), (1.168, -1.652, 0.938), (1.174, -1.535, 0.8758), (1.314, -1.352, 0.753), (1.424, -1.26, 0.5459), (1.403, -1.19, 0.3591), (1.225, -1.74, 1.065), (1.285, -1.671, 0.905), (1.377, -1.574, 0.7394), (1.553, -1.367, 0.7121), (1.631, -1.365, 0.6029), (1.599, -1.262, 0.4344), (1.512, -1.154, 0.2372), (1.556, -1.123, -0.06102), (1.203, -1.885, 1.057), (1.293, -1.775, 0.9082), (1.383, -1.584, 0.8038), (1.534, -1.49, 0.6859), (1.608, -1.485, 0.4857), (1.71, -1.39, 0.3479), (1.796, -1.263, 0.2722), (1.814, -1.264, 0.1), (1.224, -1.855, 0.9164), (1.386, -1.829, 0.7829), (1.558, -1.709, 0.8097), (1.639, -1.656, 0.7255), (1.688, -1.53, 0.5735), (1.756, -1.394, 0.3702), (1.789, -1.36, 0.2315), (1.099, -1.942, 0.972), (1.407, -1.875, 0.856), (1.656, -1.884, 0.8315), (1.764, -1.773, 0.7197), (1.834, -1.64, 0.5727), (1.887, -1.561, 0.3718), (1.94, -1.497, 0.1914), (1.184, -2.05, 1.023), (1.479, -1.983, 0.9694), (1.613, -1.935, 0.8355), (1.775, -1.833, 0.6766), (1.848, -1.786, 0.5188), (1.918, -1.75, 0.3606), (1.967, -1.811, 0.2456), (1.274, -2.091, 0.9271), (1.439, -2.011, 0.8985), (1.559, -2.002, 0.7796), (1.652, -2.025, 0.6762), (1.836, -1.996, 0.5267), (1.946, -1.959, 0.3566), (1.34, -2.124, 0.9558), (1.38, -2.06, 0.8813), (1.582, -2.059, 0.7364), (1.629, -2.149, 0.6011), (1.814, -2.139, 0.5202), (1.976, -2.14, 0.3817), (1.999, -2.162, 0.2154), (1.256, -2.19, 0.9711), (1.305, -2.286, 0.9233), (1.523, -2.298, 0.8563), (1.658, -2.343, 0.5862), (1.821, -2.268, 0.5125), (1.984, -2.296, 0.394), (1.959, -2.354, 0.1951), (1.248, -2.066, 1.015), (1.314, -2.134, 0.921), (1.371, -2.201, 0.7828), (1.557, -2.443, 0.5264), (1.824, -2.503, 0.4886), (1.829, -2.508, 0.3532), (1.874, -2.509, 0.1958), (1.124, -2.096, 1.069), (1.275, -2.206, 1.008), (1.356, -2.338, 0.8242), (1.462, -2.604, 0.6501), (1.642, -2.708, 0.5612), (1.575, -2.651, 0.323), (1.752, -2.723, 0.2185), (1.091, -2.154, 0.9296), (1.275, -2.32, 0.8714), (1.361, -2.453, 0.6817), (1.394, -2.616, 0.6316), (1.472, -2.702, 0.5689), (1.458, -2.738, 0.361), (1.609, -2.876, 0.2986), (1.617, -2.88, 0.2875), (1.1, -2.138, 0.9287), (1.276, -2.316, 0.9073), (1.281, -2.466, 0.7617), (1.264, -2.636, 0.6806), (1.32, -2.755, 0.5747), (1.347, -2.803, 0.427), (1.08, -2.288, 0.9313), (1.213, -2.449, 0.8735), (1.247, -2.578, 0.7508), (1.265, -2.603, 0.7524), (1.181, -2.782, 0.6085), (1.119, -2.938, 0.4248), (1.205, -2.907, 0.2312), (1.342, -2.895, 0.1879), (0.9515, -2.217, 0.9827), (0.9951, -2.347, 0.9049), (1.049, -2.539, 0.7109), (1.112, -2.729, 0.7293), (1.113, -2.916, 0.6075), (1.053, -3.017, 0.3681), (1.04, -2.95, 0.1874), (1.008, -2.127, 0.9813), (0.9782, -2.331, 0.9627), (0.921, -2.525, 0.819), (0.8198, -2.736, 0.7383), (0.8958, -2.823, 0.5221), (0.8464, -2.926, 0.346), (0.8024, -2.919, 0.1504), (0.7972, -2.931, 0.08292), (1.037, -2.05, 0.9561), (0.9261, -2.317, 0.9157), (0.8629, -2.451, 0.8475), (0.8173, -2.533, 0.7767), (0.7962, -2.664, 0.5519), (0.6367, -2.905, 0.3905), (0.633, -2.932, 0.1967), (0.9543, -2.1, 0.9352), (0.8528, -2.297, 0.8475), (0.7587, -2.473, 0.802), (0.7429, -2.556, 0.7024), (0.6661, -2.612, 0.5878), (0.5119, -2.711, 0.3702), (0.4966, -2.844, 0.1555), (0.4462, -2.921, 0.1055), (1.042, -1.909, 0.9715), (0.9052, -2.1, 0.9593), (0.7673, -2.24, 0.902), (0.6285, -2.419, 0.769), (0.5415, -2.522, 0.6599), (0.4541, -2.532, 0.5426), (0.4612, -2.652, 0.3547), (0.4522, -2.817, 0.1314), (0.9064, -2.042, 0.9486), (0.7119, -2.164, 0.9186), (0.5216, -2.292, 0.8498), (0.3866, -2.448, 0.7424), (0.2836, -2.401, 0.4673), (0.3069, -2.496, 0.3351), (0.3061, -2.654, 0.1102), (0.8798, -2.121, 0.9735), (0.7119, -2.127, 0.9319), (0.4843, -2.182, 0.8307), (0.3137, -2.266, 0.7551), (0.3399, -2.288, 0.5042), (0.2775, -2.319, 0.4163), (0.1751, -2.397, 0.1735), (0.0484, -2.375, 0.03051), (0.7734, -2.068, 0.867), (0.6181, -2.034, 0.8667), (0.4513, -2.077, 0.7909), (0.2773, -2.144, 0.7764), (0.2876, -2.116, 0.4884), (0.2047, -2.127, 0.3127), (0.1206, -2.201, 0.1306), (-0.003381, -2.216, 0.05378), (0.7989, -1.977, 0.9608), (0.6003, -1.995, 0.8707), (0.4228, -1.942, 0.7046), (0.329, -2.043, 0.7001), (0.3389, -1.932, 0.5786), (0.2058, -1.94, 0.3358), (0.05973, -1.904, 0.1154), (-0.04537, -1.923, 0.09903), (0.8387, -1.884, 1.02), (0.6277, -1.886, 0.9154), (0.469, -1.749, 0.8501), (0.3362, -1.827, 0.7287), (0.2271, -1.813, 0.5432), (0.0772, -1.861, 0.3061), (0.04103, -1.795, 0.1464), (0.0211, -1.806, 0.07094), (0.8584, -1.953, 0.9187), (0.6983, -1.869, 0.8541), (0.506, -1.759, 0.8481), (0.393, -1.756, 0.7196), (0.3217, -1.781, 0.5537), (0.2056, -1.676, 0.355), (0.09704, -1.615, 0.1787), (0.8772, -1.959, 0.8901), (0.8304, -1.802, 0.9017), (0.5606, -1.739, 0.8622), (0.3666, -1.709, 0.6305), (0.3069, -1.689, 0.481), (0.2832, -1.479, 0.3384), (0.9852, -1.787, 0.9396), (0.8997, -1.582, 0.883), (0.695, -1.58, 0.8497), (0.5183, -1.621, 0.6584), (0.4429, -1.504, 0.5764), (0.3817, -1.285, 0.4908), (0.3015, -1.144, 0.2055), (0.9894, -1.843, 0.9454), (0.8634, -1.605, 0.8955), (0.7837, -1.482, 0.8455), (0.63, -1.541, 0.6433), (0.5094, -1.381, 0.5271), (0.5042, -1.31, 0.4622), (0.4644, -1.07, 0.224), (0.4126, -1.097, 0.09056), (0.4095, -1.131, -0.1132), (1.058, -1.842, 0.9495), (0.9234, -1.636, 0.8665), (0.8339, -1.498, 0.8208), (0.7424, -1.406, 0.6733), (0.6423, -1.161, 0.4492), (0.7108, -1.184, 0.3631), (0.7443, -1.19, 0.1714), (1.045, -1.803, 0.9454), (1.011, -1.679, 0.8288), (0.9101, -1.55, 0.7432), (0.8242, -1.292, 0.6544), (0.8268, -1.121, 0.4685), (0.8357, -1.033, 0.3503)], [(32, 33), (95, 96), (109, 110), (124, 125), (139, 140), (214, 215), (215, 216)], [(4, 3, 9, 10), (5, 4, 10, 11), (0, 141, 6), (1, 0, 6, 7), (2, 1, 7, 8), (3, 2, 8, 9), (9, 8, 14, 15), (10, 9, 15, 16), (11, 10, 16, 17), (6, 141, 12), (7, 6, 12, 13), (8, 7, 13, 14), (12, 141, 18), (13, 12, 18, 19), (14, 13, 19, 20), (15, 14, 20, 21), (16, 15, 21, 22), (17, 16, 22, 23), (22, 21, 29, 30), (23, 22, 30, 31), (24, 23, 31, 32), (18, 141, 26), (19, 18, 26, 27), (20, 19, 27, 28), (21, 20, 28, 29), (26, 141, 34), (27, 26, 34, 35), (28, 27, 35, 36), (29, 28, 36, 37), (30, 29, 37, 38), (31, 30, 38, 39), (32, 31, 39, 40), (38, 37, 44, 45), (39, 38, 45, 46), (40, 39, 46, 47), (34, 141, 41), (35, 34, 41, 42), (36, 35, 42, 43), (37, 36, 43, 44), (42, 41, 48, 49), (43, 42, 49, 50), (44, 43, 50, 51), (45, 44, 51, 52), (46, 45, 52, 53), (47, 46, 53, 54), (41, 141, 48), (53, 52, 59, 60), (48, 141, 55), (49, 48, 55, 56), (50, 49, 56, 57), (51, 50, 57, 58), (52, 51, 58, 59), (57, 56, 62, 63), (58, 57, 63, 64), (59, 58, 64, 65), (60, 59, 65, 66), (55, 141, 61), (56, 55, 61, 62), (67, 66, 73, 74), (61, 141, 68), (62, 61, 68, 69), (63, 62, 69, 70), (64, 63, 70, 71), (65, 64, 71, 72), (66, 65, 72, 73), (70, 69, 76, 77), (71, 70, 77, 78), (72, 71, 78, 79), (73, 72, 79, 80), (74, 73, 80, 81), (68, 141, 75), (69, 68, 75, 76), (81, 80, 87, 88), (75, 141, 82), (76, 75, 82, 83), (77, 76, 83, 84), (78, 77, 84, 85), (79, 78, 85, 86), (80, 79, 86, 87), (85, 84, 91, 92), (86, 85, 92, 93), (87, 86, 93, 94), (88, 87, 94, 95), (82, 141, 89), (83, 82, 89, 90), (84, 83, 90, 91), (89, 141, 97), (90, 89, 97, 98), (91, 90, 98, 99), (92, 91, 99, 100), (93, 92, 100, 101), (94, 93, 101, 102), (100, 99, 105, 106), (101, 100, 106, 107), (102, 101, 107, 108), (97, 141, 103), (98, 97, 103, 104), (99, 98, 104, 105), (103, 141, 111), (104, 103, 111, 112), (105, 104, 112, 113), (106, 105, 113, 114), (107, 106, 114, 115), (108, 107, 115, 116), (109, 108, 116, 117), (115, 114, 121, 122), (116, 115, 122, 123), (117, 116, 123, 124), (111, 141, 118), (112, 111, 118, 119), (113, 112, 119, 120), (114, 113, 120, 121), (119, 118, 126, 127), (120, 119, 127, 128), (121, 120, 128, 129), (122, 121, 129, 130), (123, 122, 130, 131), (124, 123, 131, 132), (118, 141, 126), (131, 130, 137, 138), (132, 131, 138, 139), (126, 141, 133), (127, 126, 133, 134), (128, 127, 134, 135), (129, 128, 135, 136), (130, 129, 136, 137), (134, 133, 142, 143), (135, 134, 143, 144), (136, 135, 144, 145), (137, 136, 145, 146), (138, 137, 146, 147), (139, 138, 147, 148), (133, 141, 142), (147, 146, 153, 154), (148, 147, 154, 155), (142, 141, 149), (143, 142, 149, 150), (144, 143, 150, 151), (145, 144, 151, 152), (146, 145, 152, 153), (151, 150, 157, 158), (152, 151, 158, 159), (153, 152, 159, 160), (154, 153, 160, 161), (155, 154, 161, 162), (149, 141, 156), (150, 149, 156, 157), (162, 161, 169, 170), (163, 162, 170, 171), (156, 141, 164), (157, 156, 164, 165), (158, 157, 165, 166), (159, 158, 166, 167), (160, 159, 167, 168), (161, 160, 168, 169), (166, 165, 173, 174), (167, 166, 174, 175), (168, 167, 175, 176), (169, 168, 176, 177), (170, 169, 177, 178), (171, 170, 178, 179), (164, 141, 172), (165, 164, 172, 173), (178, 177, 185, 186), (179, 178, 186, 187), (172, 141, 180), (173, 172, 180, 181), (174, 173, 181, 182), (175, 174, 182, 183), (176, 175, 183, 184), (177, 176, 184, 185), (183, 182, 190, 191), (184, 183, 191, 192), (185, 184, 192, 193), (186, 185, 193, 194), (180, 141, 188), (181, 180, 188, 189), (182, 181, 189, 190), (188, 141, 195), (189, 188, 195, 196), (190, 189, 196, 197), (191, 190, 197, 198), (192, 191, 198, 199), (193, 192, 199, 200), (199, 198, 204, 205), (200, 199, 205, 206), (195, 141, 201), (196, 195, 201, 202), (197, 196, 202, 203), (198, 197, 203, 204), (201, 141, 208), (202, 201, 208, 209), (203, 202, 209, 210), (204, 203, 210, 211), (205, 204, 211, 212), (206, 205, 212, 213), (207, 206, 213, 214), (212, 211, 220, 221), (213, 212, 221, 222), (214, 213, 222, 223), (208, 141, 217), (209, 208, 217, 218), (210, 209, 218, 219), (211, 210, 219, 220), (218, 217, 224, 225), (219, 218, 225, 226), (220, 219, 226, 227), (221, 220, 227, 228), (222, 221, 228, 229), (217, 141, 224), (229, 228, 4, 5), (224, 141, 0), (225, 224, 0, 1), (226, 225, 1, 2), (227, 226, 2, 3), (228, 227, 3, 4)])
me_sphere_002.materials.append(mat_vegatbles_001)
me_sphere_002.use_remesh_preserve_volume = False
me_sphere_002.use_remesh_preserve_attributes = False
me_sphere_002.use_mirror_vertex_groups = False
me_sphere_002.update()

# ---- objects
ob_sphere_001 = bpy.data.objects.new('Sphere.001', me_sphere_001)
ob_cube = bpy.data.objects.new('Cube', me_cube_001)
ob_sphere = bpy.data.objects.new('Sphere', me_sphere)
ob_cylinder = bpy.data.objects.new('Cylinder', me_cylinder)
ob_lamp = bpy.data.objects.new('Lamp', light_lamp)
ob_camera = bpy.data.objects.new('Camera', cam_camera)
ob_cube_001 = bpy.data.objects.new('Cube.001', me_cube_002)
ob_cube_002 = bpy.data.objects.new('Cube.002', me_cube_003)
ob_sphere_002 = bpy.data.objects.new('Sphere.002', me_sphere_002)

# ---- transforms, parenting, visibility, modifiers, constraints
ob_sphere_001.location = (-0.17, 0.1392, 0.0)
ob_sphere_001.rotation_euler = (0.0, 0.0, 0.05236)
ob_sphere_001.scale = (0.75, 0.5, 0.5)
ob_sphere_001.lineart.crease_threshold = 0.0
ob_cube.location = (-0.8295, 0.7134, 0.2535)
ob_cube.rotation_euler = (0.0, -0.1833, -0.03665)
ob_cube.scale = (0.6, 0.1, 0.1)
ob_cube.lineart.crease_threshold = 0.0
ob_sphere.location = (0.5, 0.3, 0.0)
ob_sphere.scale = (0.8, 0.8, 0.8)
ob_sphere.lineart.crease_threshold = 0.0
ob_cylinder.location = (0.02698, -0.04738, 0.0)
ob_cylinder.scale = (2.0, 1.5, 0.05)
ob_cylinder.lineart.crease_threshold = 0.0
ob_lamp.location = (4.076, 1.005, 5.904)
ob_lamp.rotation_euler = (0.6503, 0.05522, 1.866)
ob_lamp.lock_rotations_4d = False
ob_lamp.empty_display_type = 'ARROWS'
ob_lamp.color = (0.0, 0.0, 0.0, 0.0)
ob_lamp.hide_viewport = True
ob_lamp.lineart.crease_threshold = 0.0
ob_camera.location = (7.481, -6.508, 5.344)
ob_camera.rotation_euler = (1.109, 0.0, 0.8149)
ob_camera.lock_rotations_4d = False
ob_camera.empty_display_type = 'ARROWS'
ob_camera.color = (0.0, 0.0, 0.0, 0.0)
ob_camera.hide_viewport = True
ob_camera.display_type = 'WIRE'
ob_camera.lineart.crease_threshold = 0.0
ob_cube_001.location = (-0.8814, 0.4474, 0.2538)
ob_cube_001.rotation_euler = (0.0, -0.1815, 0.0)
ob_cube_001.scale = (0.6, 0.1, 0.1)
ob_cube_001.lineart.crease_threshold = 0.0
ob_cube_002.location = (-0.9872, 0.1646, 0.1875)
ob_cube_002.rotation_euler = (-0.1431, 0.0, 0.04014)
ob_cube_002.scale = (0.6, 0.1, 0.1)
ob_cube_002.lineart.crease_threshold = 0.0
ob_sphere_002.location = (-1.062, 0.1392, 0.0)
ob_sphere_002.scale = (0.75, 0.5, 0.5)
ob_sphere_002.lineart.crease_threshold = 0.0

# ---- collection membership
col_collection_1.objects.link(ob_sphere_001)
col_collection_1.objects.link(ob_cube)
col_collection_1.objects.link(ob_sphere)
col_collection_1.objects.link(ob_cylinder)
col_collection_1.objects.link(ob_lamp)
col_collection_1.objects.link(ob_camera)
col_collection_1.objects.link(ob_cube_001)
col_collection_1.objects.link(ob_cube_002)
col_collection_1.objects.link(ob_sphere_002)

# ---- scene / render settings (as saved in the file)
scene.camera = ob_camera
scene.frame_start = 1; scene.frame_end = 250; scene.frame_set(1)
scene.render.engine = 'BLENDER_EEVEE_NEXT'
scene.render.resolution_percentage = 50
scene.render.dither_intensity = 0.0
scene.cycles.use_denoising = False
scene.cycles.samples = 128
scene.cycles.sampling_pattern = 'TABULATED_SOBOL'
scene.cycles.use_adaptive_sampling = False
scene.cycles.use_light_tree = False
scene.cycles.blur_glossy = 0.0
scene.cycles.sample_clamp_indirect = 0.0
scene.view_settings.view_transform = 'Standard'
bpy.context.view_layer.update()
